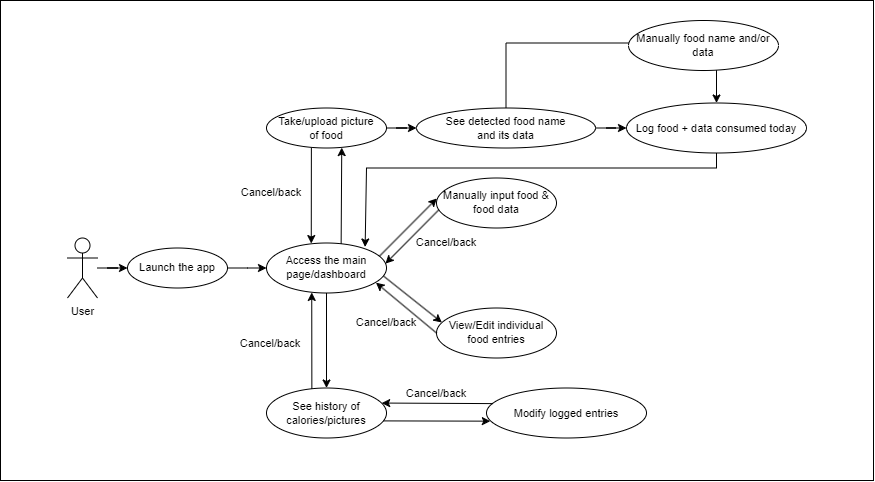

The diagram above was exported from draw.io. Its source (the exported page's mxGraphModel, read from the mxfile embedded in the PNG):
<mxGraphModel dx="2022" dy="632" grid="1" gridSize="10" guides="1" tooltips="1" connect="1" arrows="1" fold="1" page="1" pageScale="1" pageWidth="827" pageHeight="1169" math="0" shadow="0">
  <root>
    <mxCell id="0" />
    <mxCell id="1" parent="0" />
    <mxCell id="6JUp_6j-KVUbBdHE6NVP-1" value="" style="rounded=0;whiteSpace=wrap;html=1;" vertex="1" parent="1">
      <mxGeometry x="-33" y="50" width="873" height="480" as="geometry" />
    </mxCell>
    <mxCell id="Urzz401wbMbn4Pt66lUd-5" style="edgeStyle=orthogonalEdgeStyle;rounded=0;orthogonalLoop=1;jettySize=auto;html=1;entryX=0;entryY=0.5;entryDx=0;entryDy=0;fontSize=11;" parent="1" source="Urzz401wbMbn4Pt66lUd-2" target="Urzz401wbMbn4Pt66lUd-4" edge="1">
      <mxGeometry relative="1" as="geometry" />
    </mxCell>
    <mxCell id="Urzz401wbMbn4Pt66lUd-2" value="User" style="shape=umlActor;verticalLabelPosition=bottom;verticalAlign=top;html=1;outlineConnect=0;fontSize=11;" parent="1" vertex="1">
      <mxGeometry x="34" y="287.5" width="30" height="60" as="geometry" />
    </mxCell>
    <mxCell id="vmRqja1-odZnFc-yADqm-6" style="edgeStyle=orthogonalEdgeStyle;rounded=0;orthogonalLoop=1;jettySize=auto;html=1;entryX=0;entryY=0.5;entryDx=0;entryDy=0;fontSize=11;" parent="1" source="Urzz401wbMbn4Pt66lUd-4" target="vmRqja1-odZnFc-yADqm-2" edge="1">
      <mxGeometry relative="1" as="geometry" />
    </mxCell>
    <mxCell id="Urzz401wbMbn4Pt66lUd-4" value="Launch the app" style="ellipse;whiteSpace=wrap;html=1;fontSize=11;" parent="1" vertex="1">
      <mxGeometry x="94" y="297.5" width="100" height="40" as="geometry" />
    </mxCell>
    <mxCell id="Urzz401wbMbn4Pt66lUd-12" style="edgeStyle=orthogonalEdgeStyle;rounded=0;orthogonalLoop=1;jettySize=auto;html=1;entryX=0;entryY=0.5;entryDx=0;entryDy=0;fontSize=11;" parent="1" source="Urzz401wbMbn4Pt66lUd-6" target="Urzz401wbMbn4Pt66lUd-11" edge="1">
      <mxGeometry relative="1" as="geometry" />
    </mxCell>
    <mxCell id="Urzz401wbMbn4Pt66lUd-6" value="Take/upload picture &lt;br&gt;of food" style="ellipse;whiteSpace=wrap;html=1;fontSize=11;" parent="1" vertex="1">
      <mxGeometry x="233" y="157.5" width="120" height="40" as="geometry" />
    </mxCell>
    <mxCell id="Urzz401wbMbn4Pt66lUd-7" value="See history of calories/pictures" style="ellipse;whiteSpace=wrap;html=1;fontSize=11;" parent="1" vertex="1">
      <mxGeometry x="233" y="437.5" width="120" height="50" as="geometry" />
    </mxCell>
    <mxCell id="Urzz401wbMbn4Pt66lUd-16" style="edgeStyle=orthogonalEdgeStyle;rounded=0;orthogonalLoop=1;jettySize=auto;html=1;entryX=0;entryY=0.5;entryDx=0;entryDy=0;fontSize=11;" parent="1" source="Urzz401wbMbn4Pt66lUd-11" edge="1">
      <mxGeometry relative="1" as="geometry">
        <mxPoint x="608" y="92.5" as="targetPoint" />
        <Array as="points">
          <mxPoint x="473" y="92.5" />
        </Array>
      </mxGeometry>
    </mxCell>
    <mxCell id="Urzz401wbMbn4Pt66lUd-19" style="edgeStyle=orthogonalEdgeStyle;rounded=0;orthogonalLoop=1;jettySize=auto;html=1;entryX=0;entryY=0.5;entryDx=0;entryDy=0;fontSize=11;" parent="1" source="Urzz401wbMbn4Pt66lUd-11" target="Urzz401wbMbn4Pt66lUd-17" edge="1">
      <mxGeometry relative="1" as="geometry" />
    </mxCell>
    <mxCell id="Urzz401wbMbn4Pt66lUd-11" value="See detected food name &lt;br style=&quot;font-size: 11px;&quot;&gt;and its data" style="ellipse;whiteSpace=wrap;html=1;fontSize=11;" parent="1" vertex="1">
      <mxGeometry x="383" y="157.5" width="179" height="40" as="geometry" />
    </mxCell>
    <mxCell id="vmRqja1-odZnFc-yADqm-32" style="edgeStyle=orthogonalEdgeStyle;rounded=0;orthogonalLoop=1;jettySize=auto;html=1;entryX=0.5;entryY=0;entryDx=0;entryDy=0;" parent="1" target="Urzz401wbMbn4Pt66lUd-17" edge="1">
      <mxGeometry relative="1" as="geometry">
        <mxPoint x="683" y="117.5" as="sourcePoint" />
      </mxGeometry>
    </mxCell>
    <mxCell id="Urzz401wbMbn4Pt66lUd-13" value="Manually food name and/or data" style="ellipse;whiteSpace=wrap;html=1;fontSize=11;" parent="1" vertex="1">
      <mxGeometry x="595" y="70" width="150" height="50" as="geometry" />
    </mxCell>
    <mxCell id="Urzz401wbMbn4Pt66lUd-17" value="Log food + data consumed today" style="ellipse;whiteSpace=wrap;html=1;fontSize=11;" parent="1" vertex="1">
      <mxGeometry x="593" y="152.5" width="180" height="50" as="geometry" />
    </mxCell>
    <mxCell id="Urzz401wbMbn4Pt66lUd-20" value="Modify logged entries" style="ellipse;whiteSpace=wrap;html=1;fontSize=11;" parent="1" vertex="1">
      <mxGeometry x="453" y="437.5" width="160" height="50" as="geometry" />
    </mxCell>
    <mxCell id="vmRqja1-odZnFc-yADqm-2" value="Access the main page/dashboard" style="ellipse;whiteSpace=wrap;html=1;fontSize=11;" parent="1" vertex="1">
      <mxGeometry x="233" y="292.5" width="120" height="50" as="geometry" />
    </mxCell>
    <mxCell id="vmRqja1-odZnFc-yADqm-17" value="" style="endArrow=classic;html=1;rounded=0;exitX=0.622;exitY=0.019;exitDx=0;exitDy=0;entryX=0.627;entryY=0.99;entryDx=0;entryDy=0;exitPerimeter=0;entryPerimeter=0;fontSize=11;" parent="1" source="vmRqja1-odZnFc-yADqm-2" target="Urzz401wbMbn4Pt66lUd-6" edge="1">
      <mxGeometry width="50" height="50" relative="1" as="geometry">
        <mxPoint x="273" y="217.5" as="sourcePoint" />
        <mxPoint x="323" y="167.5" as="targetPoint" />
      </mxGeometry>
    </mxCell>
    <mxCell id="vmRqja1-odZnFc-yADqm-18" value="" style="endArrow=classic;html=1;rounded=0;exitX=0.374;exitY=0.994;exitDx=0;exitDy=0;entryX=0.373;entryY=0.011;entryDx=0;entryDy=0;exitPerimeter=0;entryPerimeter=0;fontSize=11;" parent="1" source="Urzz401wbMbn4Pt66lUd-6" target="vmRqja1-odZnFc-yADqm-2" edge="1">
      <mxGeometry width="50" height="50" relative="1" as="geometry">
        <mxPoint x="273" y="257.5" as="sourcePoint" />
        <mxPoint x="323" y="207.5" as="targetPoint" />
      </mxGeometry>
    </mxCell>
    <mxCell id="vmRqja1-odZnFc-yADqm-19" value="Cancel/back" style="text;html=1;strokeColor=none;fillColor=none;align=center;verticalAlign=middle;whiteSpace=wrap;rounded=0;fontSize=11;" parent="1" vertex="1">
      <mxGeometry x="213" y="237.5" width="50" height="9" as="geometry" />
    </mxCell>
    <mxCell id="vmRqja1-odZnFc-yADqm-20" value="" style="endArrow=classic;html=1;rounded=0;exitX=0.5;exitY=1;exitDx=0;exitDy=0;entryX=0.5;entryY=0;entryDx=0;entryDy=0;fontSize=11;" parent="1" source="vmRqja1-odZnFc-yADqm-2" target="Urzz401wbMbn4Pt66lUd-7" edge="1">
      <mxGeometry width="50" height="50" relative="1" as="geometry">
        <mxPoint x="323" y="367.5" as="sourcePoint" />
        <mxPoint x="373" y="317.5" as="targetPoint" />
      </mxGeometry>
    </mxCell>
    <mxCell id="vmRqja1-odZnFc-yADqm-21" value="" style="endArrow=classic;html=1;rounded=0;exitX=0.378;exitY=0.013;exitDx=0;exitDy=0;entryX=0.377;entryY=0.989;entryDx=0;entryDy=0;exitPerimeter=0;entryPerimeter=0;fontSize=11;" parent="1" source="Urzz401wbMbn4Pt66lUd-7" target="vmRqja1-odZnFc-yADqm-2" edge="1">
      <mxGeometry width="50" height="50" relative="1" as="geometry">
        <mxPoint x="303" y="352.5" as="sourcePoint" />
        <mxPoint x="303" y="447.5" as="targetPoint" />
      </mxGeometry>
    </mxCell>
    <mxCell id="vmRqja1-odZnFc-yADqm-22" value="Cancel/back" style="text;html=1;strokeColor=none;fillColor=none;align=center;verticalAlign=middle;whiteSpace=wrap;rounded=0;fontSize=11;" parent="1" vertex="1">
      <mxGeometry x="213" y="387.5" width="48" height="10" as="geometry" />
    </mxCell>
    <mxCell id="vmRqja1-odZnFc-yADqm-27" value="" style="endArrow=classic;html=1;rounded=0;exitX=0.038;exitY=0.312;exitDx=0;exitDy=0;exitPerimeter=0;entryX=0.96;entryY=0.301;entryDx=0;entryDy=0;entryPerimeter=0;fontSize=11;" parent="1" source="Urzz401wbMbn4Pt66lUd-20" target="Urzz401wbMbn4Pt66lUd-7" edge="1">
      <mxGeometry width="50" height="50" relative="1" as="geometry">
        <mxPoint x="463" y="447.5" as="sourcePoint" />
        <mxPoint x="513" y="397.5" as="targetPoint" />
      </mxGeometry>
    </mxCell>
    <mxCell id="vmRqja1-odZnFc-yADqm-28" value="" style="endArrow=classic;html=1;rounded=0;exitX=0.976;exitY=0.658;exitDx=0;exitDy=0;exitPerimeter=0;entryX=0.024;entryY=0.663;entryDx=0;entryDy=0;entryPerimeter=0;fontSize=11;" parent="1" source="Urzz401wbMbn4Pt66lUd-7" target="Urzz401wbMbn4Pt66lUd-20" edge="1">
      <mxGeometry width="50" height="50" relative="1" as="geometry">
        <mxPoint x="470" y="463.5" as="sourcePoint" />
        <mxPoint x="358" y="462.5" as="targetPoint" />
      </mxGeometry>
    </mxCell>
    <mxCell id="vmRqja1-odZnFc-yADqm-29" value="Cancel/back" style="text;html=1;strokeColor=none;fillColor=none;align=center;verticalAlign=middle;whiteSpace=wrap;rounded=0;fontSize=11;" parent="1" vertex="1">
      <mxGeometry x="373" y="427.5" width="60" height="30" as="geometry" />
    </mxCell>
    <mxCell id="20eXvOPc5nkfj4DNb3Fc-1" value="Manually input food &amp;amp; food data" style="ellipse;whiteSpace=wrap;html=1;fontSize=11;" parent="1" vertex="1">
      <mxGeometry x="403" y="227.5" width="120" height="50" as="geometry" />
    </mxCell>
    <mxCell id="20eXvOPc5nkfj4DNb3Fc-3" value="" style="endArrow=classic;html=1;rounded=0;exitX=0.5;exitY=1;exitDx=0;exitDy=0;entryX=0.822;entryY=0.08;entryDx=0;entryDy=0;entryPerimeter=0;" parent="1" source="Urzz401wbMbn4Pt66lUd-17" target="vmRqja1-odZnFc-yADqm-2" edge="1">
      <mxGeometry width="50" height="50" relative="1" as="geometry">
        <mxPoint x="423" y="307.5" as="sourcePoint" />
        <mxPoint x="473" y="257.5" as="targetPoint" />
        <Array as="points">
          <mxPoint x="683" y="217.5" />
          <mxPoint x="333" y="217.5" />
        </Array>
      </mxGeometry>
    </mxCell>
    <mxCell id="20eXvOPc5nkfj4DNb3Fc-6" value="" style="endArrow=classic;html=1;rounded=0;exitX=0.942;exitY=0.262;exitDx=0;exitDy=0;exitPerimeter=0;entryX=0.003;entryY=0.409;entryDx=0;entryDy=0;entryPerimeter=0;" parent="1" source="vmRqja1-odZnFc-yADqm-2" target="20eXvOPc5nkfj4DNb3Fc-1" edge="1">
      <mxGeometry width="50" height="50" relative="1" as="geometry">
        <mxPoint x="453" y="297.5" as="sourcePoint" />
        <mxPoint x="503" y="247.5" as="targetPoint" />
      </mxGeometry>
    </mxCell>
    <mxCell id="20eXvOPc5nkfj4DNb3Fc-7" value="" style="endArrow=classic;html=1;rounded=0;exitX=0.019;exitY=0.637;exitDx=0;exitDy=0;exitPerimeter=0;entryX=0.991;entryY=0.413;entryDx=0;entryDy=0;entryPerimeter=0;" parent="1" source="20eXvOPc5nkfj4DNb3Fc-1" target="vmRqja1-odZnFc-yADqm-2" edge="1">
      <mxGeometry width="50" height="50" relative="1" as="geometry">
        <mxPoint x="356" y="315.5" as="sourcePoint" />
        <mxPoint x="450" y="315.5" as="targetPoint" />
      </mxGeometry>
    </mxCell>
    <mxCell id="20eXvOPc5nkfj4DNb3Fc-8" value="View/Edit individual food entries" style="ellipse;whiteSpace=wrap;html=1;fontSize=11;" parent="1" vertex="1">
      <mxGeometry x="403" y="357.5" width="120" height="50" as="geometry" />
    </mxCell>
    <mxCell id="20eXvOPc5nkfj4DNb3Fc-9" value="" style="endArrow=classic;html=1;rounded=0;exitX=0.975;exitY=0.661;exitDx=0;exitDy=0;exitPerimeter=0;entryX=0.045;entryY=0.29;entryDx=0;entryDy=0;entryPerimeter=0;" parent="1" source="vmRqja1-odZnFc-yADqm-2" target="20eXvOPc5nkfj4DNb3Fc-8" edge="1">
      <mxGeometry width="50" height="50" relative="1" as="geometry">
        <mxPoint x="383" y="347.5" as="sourcePoint" />
        <mxPoint x="433" y="297.5" as="targetPoint" />
      </mxGeometry>
    </mxCell>
    <mxCell id="20eXvOPc5nkfj4DNb3Fc-10" value="" style="endArrow=classic;html=1;rounded=0;exitX=0;exitY=0.5;exitDx=0;exitDy=0;entryX=0.912;entryY=0.793;entryDx=0;entryDy=0;entryPerimeter=0;" parent="1" source="20eXvOPc5nkfj4DNb3Fc-8" target="vmRqja1-odZnFc-yADqm-2" edge="1">
      <mxGeometry width="50" height="50" relative="1" as="geometry">
        <mxPoint x="383" y="347.5" as="sourcePoint" />
        <mxPoint x="433" y="297.5" as="targetPoint" />
      </mxGeometry>
    </mxCell>
    <mxCell id="20eXvOPc5nkfj4DNb3Fc-11" value="Cancel/back" style="text;html=1;strokeColor=none;fillColor=none;align=center;verticalAlign=middle;whiteSpace=wrap;rounded=0;fontSize=11;" parent="1" vertex="1">
      <mxGeometry x="323" y="357.5" width="60" height="30" as="geometry" />
    </mxCell>
    <mxCell id="20eXvOPc5nkfj4DNb3Fc-12" value="Cancel/back" style="text;html=1;strokeColor=none;fillColor=none;align=center;verticalAlign=middle;whiteSpace=wrap;rounded=0;fontSize=11;" parent="1" vertex="1">
      <mxGeometry x="383" y="277.5" width="60" height="30" as="geometry" />
    </mxCell>
  </root>
</mxGraphModel>